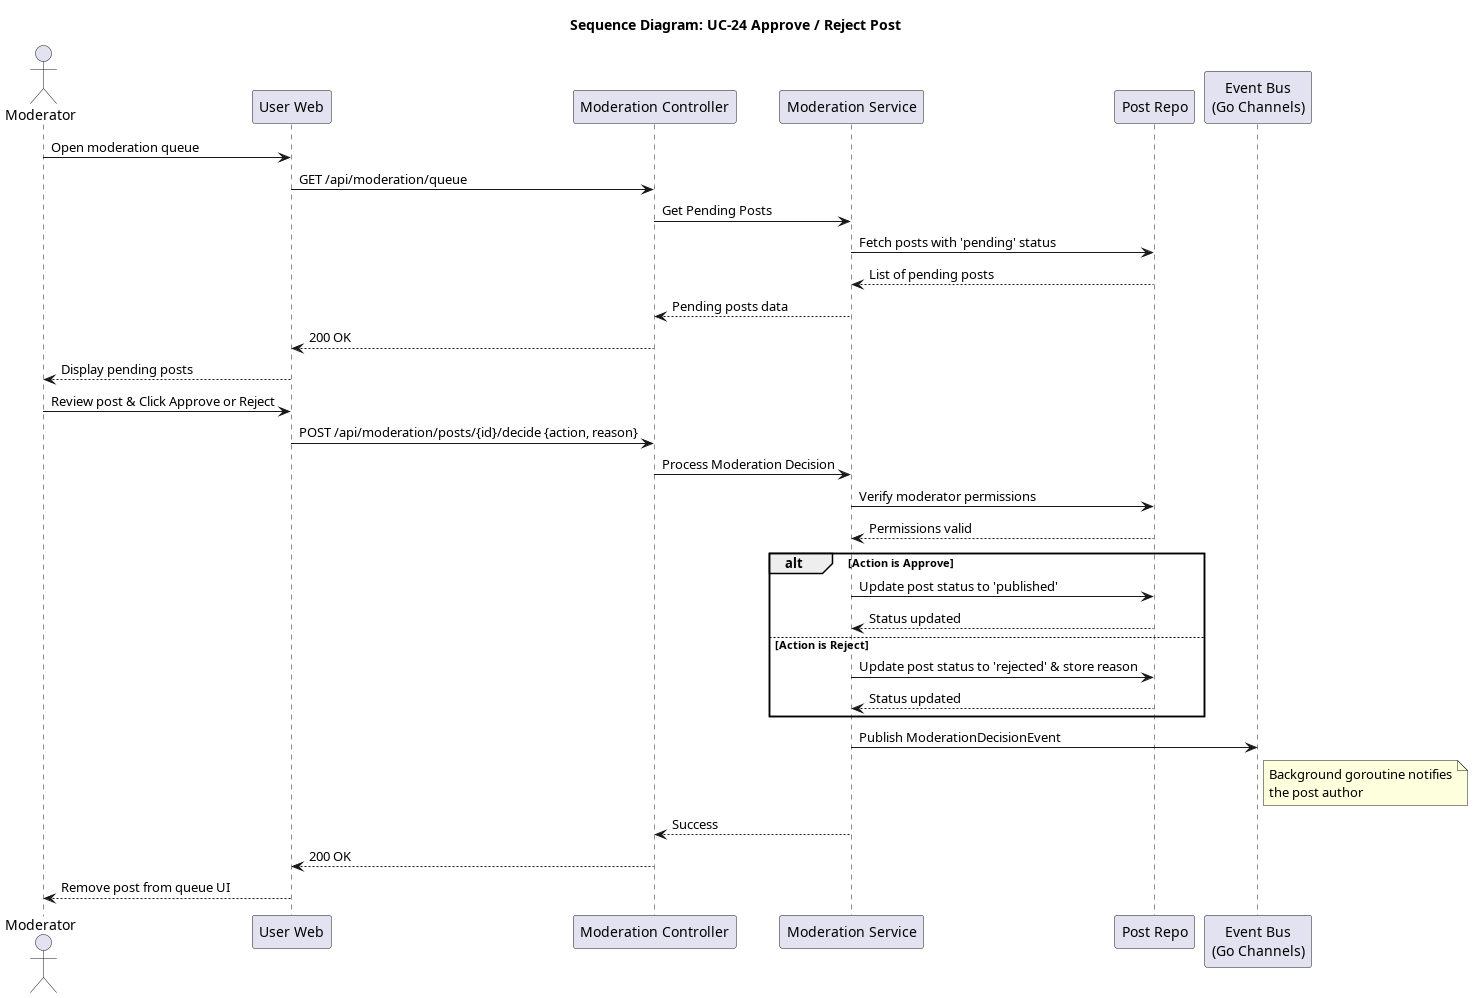

The diagram above was rendered by PlantUML. Its source (embedded in the PNG):
@startuml seq_24_approve_reject_post
title Sequence Diagram: UC-24 Approve / Reject Post

actor Moderator
participant "User Web" as Frontend
participant "Moderation Controller" as Controller
participant "Moderation Service" as Service
participant "Post Repo" as Repo
participant "Event Bus\n(Go Channels)" as EventBus

Moderator -> Frontend: Open moderation queue
Frontend -> Controller: GET /api/moderation/queue
Controller -> Service: Get Pending Posts
Service -> Repo: Fetch posts with 'pending' status
Repo --> Service: List of pending posts
Service --> Controller: Pending posts data
Controller --> Frontend: 200 OK
Frontend --> Moderator: Display pending posts

Moderator -> Frontend: Review post & Click Approve or Reject
Frontend -> Controller: POST /api/moderation/posts/{id}/decide {action, reason}
Controller -> Service: Process Moderation Decision
Service -> Repo: Verify moderator permissions
Repo --> Service: Permissions valid

alt Action is Approve
    Service -> Repo: Update post status to 'published'
    Repo --> Service: Status updated
else Action is Reject
    Service -> Repo: Update post status to 'rejected' & store reason
    Repo --> Service: Status updated
end

Service -> EventBus: Publish ModerationDecisionEvent
note right of EventBus
  Background goroutine notifies
  the post author
end note

Service --> Controller: Success
Controller --> Frontend: 200 OK
Frontend --> Moderator: Remove post from queue UI
@enduml